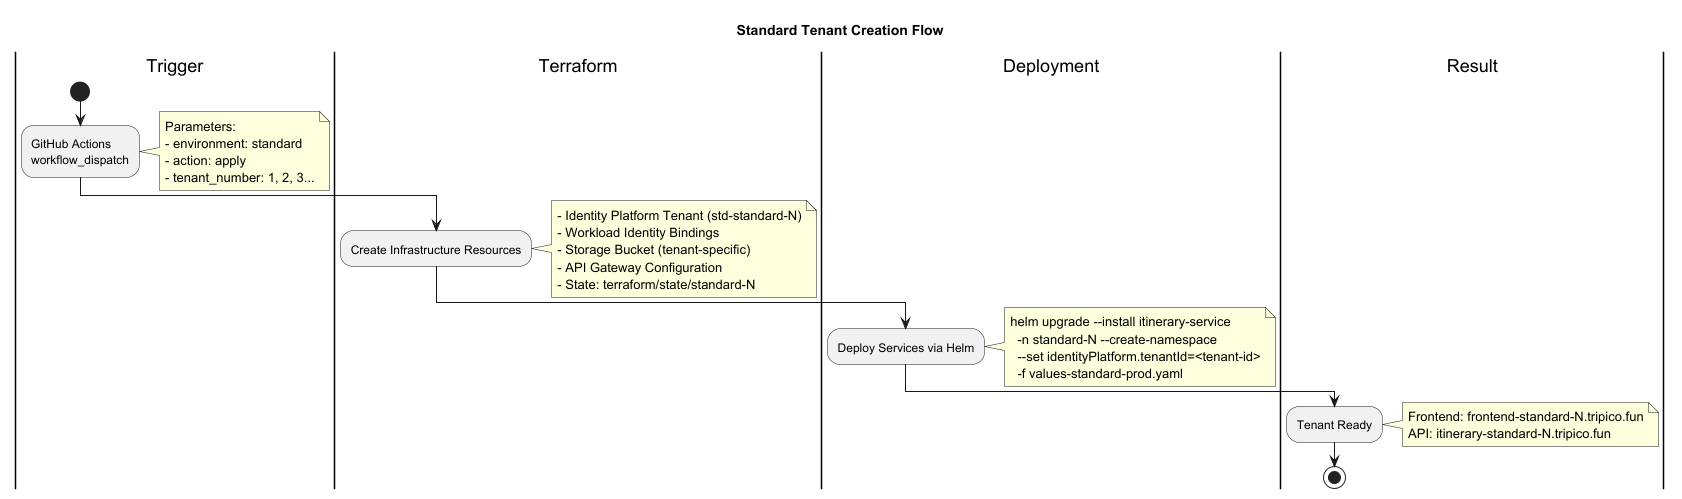

The diagram above was rendered by PlantUML. Its source (embedded in the PNG):
@startuml tenant-creation-standard
!pragma layout smetana
skinparam backgroundColor white

title Standard Tenant Creation Flow

|Trigger|
start
:GitHub Actions
workflow_dispatch;
note right
  Parameters:
  - environment: standard
  - action: apply
  - tenant_number: 1, 2, 3...
end note

|Terraform|
:Create Infrastructure Resources;
note right
  - Identity Platform Tenant (std-standard-N)
  - Workload Identity Bindings
  - Storage Bucket (tenant-specific)
  - API Gateway Configuration
  - State: terraform/state/standard-N
end note

|Deployment|
:Deploy Services via Helm;
note right
  helm upgrade --install itinerary-service
    -n standard-N --create-namespace
    --set identityPlatform.tenantId=<tenant-id>
    -f values-standard-prod.yaml
end note

|Result|
:Tenant Ready;
note right
  Frontend: frontend-standard-N.tripico.fun
  API: itinerary-standard-N.tripico.fun
end note

stop

@enduml